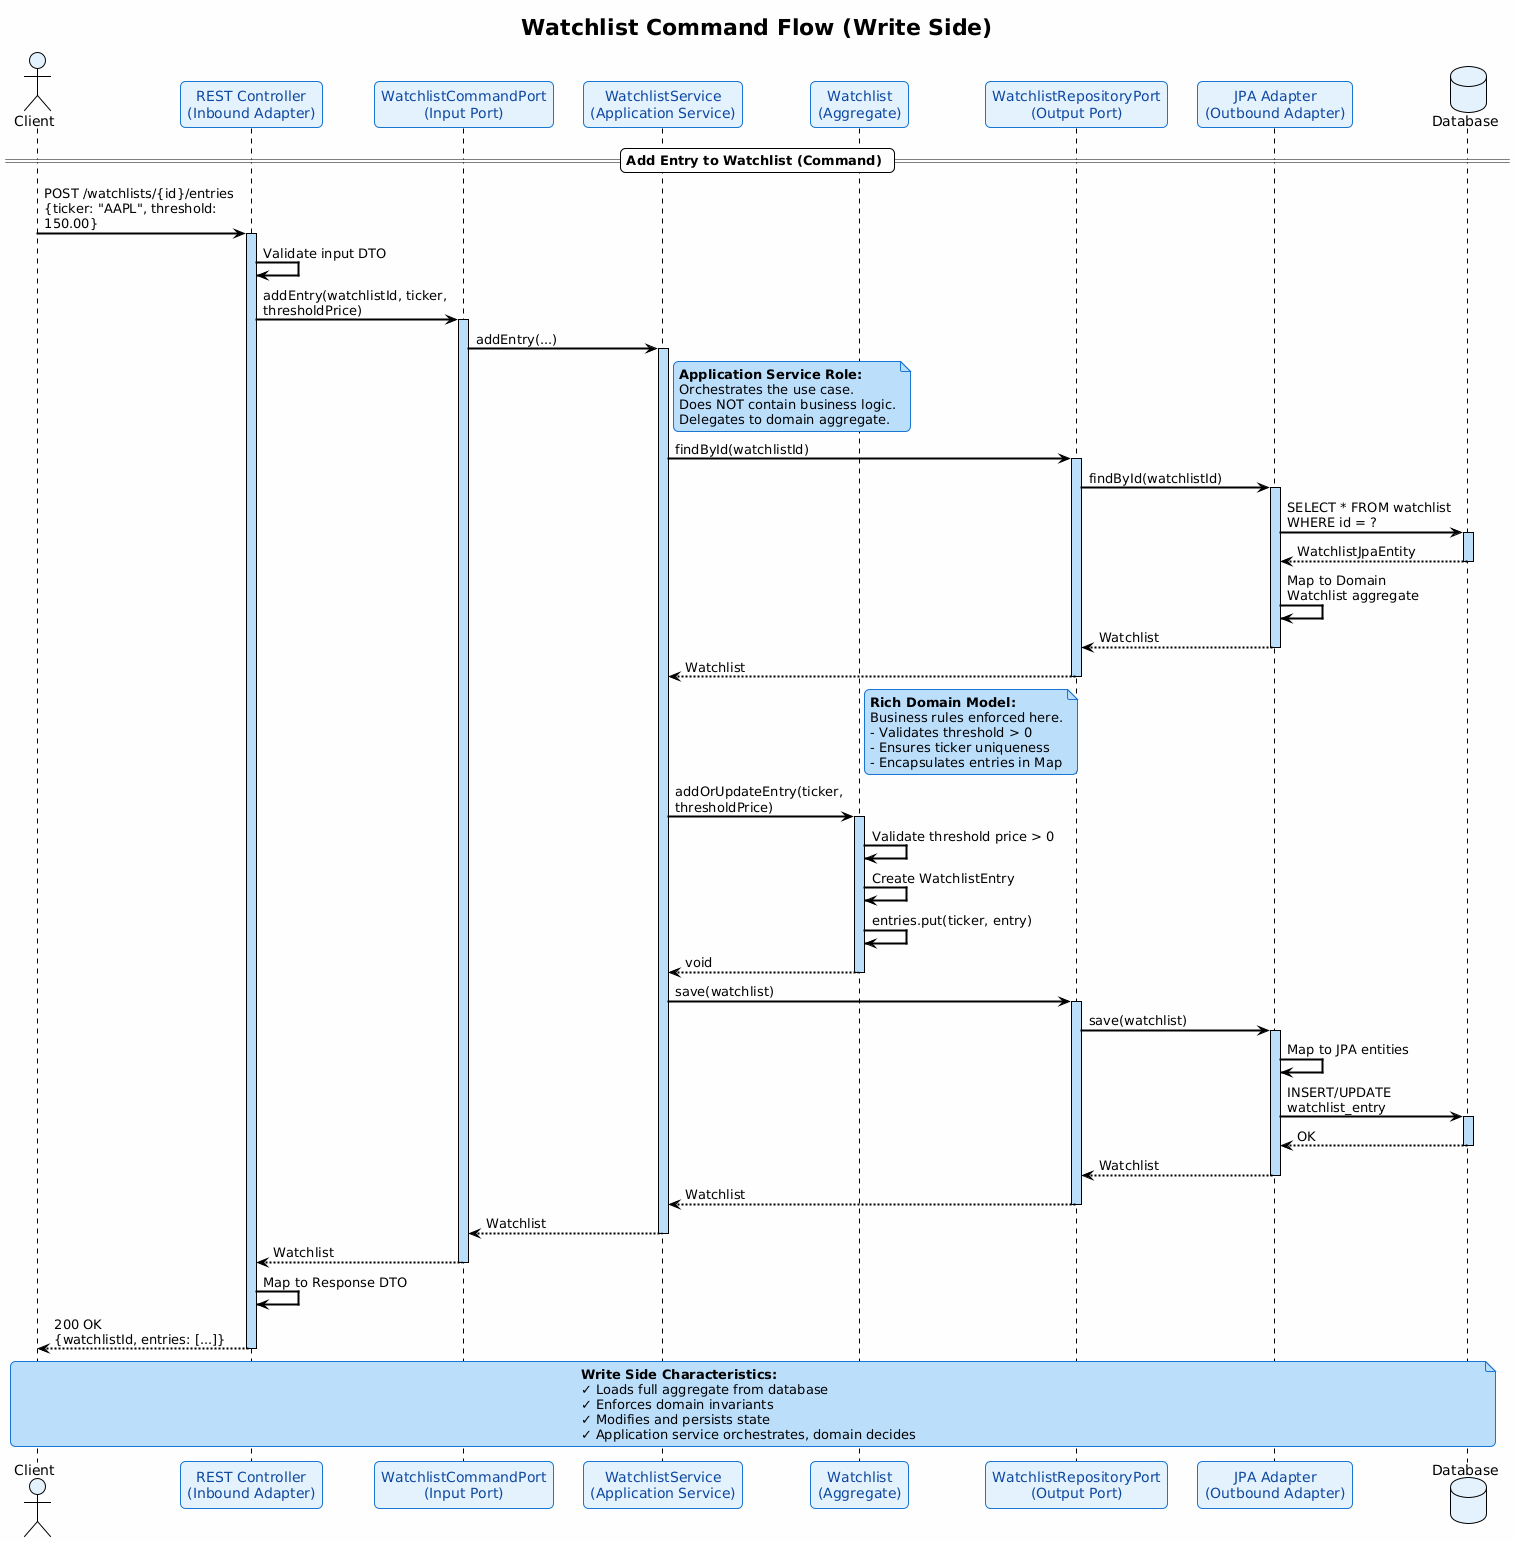

The diagram above was rendered by PlantUML. Its source (embedded in the PNG):
@startuml watchlist-command-flow

!theme plain
title Watchlist Command Flow (Write Side)

skinparam backgroundColor #FEFEFE
skinparam sequenceArrowThickness 2
skinparam roundcorner 10
skinparam maxmessagesize 200

skinparam participant {
    BackgroundColor #E3F2FD
    BorderColor #1976D2
    FontColor #0D47A1
}

skinparam note {
    BackgroundColor #BBDEFB
    BorderColor #1976D2
}

actor "Client" as Client #E3F2FD
participant "REST Controller\n(Inbound Adapter)" as Controller #E3F2FD
participant "WatchlistCommandPort\n(Input Port)" as Port #E3F2FD
participant "WatchlistService\n(Application Service)" as Service #E3F2FD
participant "Watchlist\n(Aggregate)" as Watchlist #E3F2FD
participant "WatchlistRepositoryPort\n(Output Port)" as RepoPort #E3F2FD
participant "JPA Adapter\n(Outbound Adapter)" as JpaAdapter #E3F2FD
database "Database" as DB #E3F2FD

== Add Entry to Watchlist (Command) ==

Client -> Controller : POST /watchlists/{id}/entries\n{ticker: "AAPL", threshold: 150.00}
activate Controller #BBDEFB

Controller -> Controller : Validate input DTO
Controller -> Port : addEntry(watchlistId, ticker, thresholdPrice)
activate Port #BBDEFB

Port -> Service : addEntry(...)
activate Service #BBDEFB

note right of Service #BBDEFB
  **Application Service Role:**
  Orchestrates the use case.
  Does NOT contain business logic.
  Delegates to domain aggregate.
end note

Service -> RepoPort : findById(watchlistId)
activate RepoPort #BBDEFB
RepoPort -> JpaAdapter : findById(watchlistId)
activate JpaAdapter #BBDEFB
JpaAdapter -> DB : SELECT * FROM watchlist\nWHERE id = ?
activate DB #BBDEFB
DB --> JpaAdapter : WatchlistJpaEntity
deactivate DB
JpaAdapter -> JpaAdapter : Map to Domain\nWatchlist aggregate
JpaAdapter --> RepoPort : Watchlist
deactivate JpaAdapter
RepoPort --> Service : Watchlist
deactivate RepoPort

note right of Watchlist #BBDEFB
  **Rich Domain Model:**
  Business rules enforced here.
  - Validates threshold > 0
  - Ensures ticker uniqueness
  - Encapsulates entries in Map
end note

Service -> Watchlist : addOrUpdateEntry(ticker, thresholdPrice)
activate Watchlist #BBDEFB
Watchlist -> Watchlist : Validate threshold price > 0
Watchlist -> Watchlist : Create WatchlistEntry
Watchlist -> Watchlist : entries.put(ticker, entry)
Watchlist --> Service : void
deactivate Watchlist

Service -> RepoPort : save(watchlist)
activate RepoPort #BBDEFB
RepoPort -> JpaAdapter : save(watchlist)
activate JpaAdapter #BBDEFB
JpaAdapter -> JpaAdapter : Map to JPA entities
JpaAdapter -> DB : INSERT/UPDATE watchlist_entry
activate DB #BBDEFB
DB --> JpaAdapter : OK
deactivate DB
JpaAdapter --> RepoPort : Watchlist
deactivate JpaAdapter
RepoPort --> Service : Watchlist
deactivate RepoPort

Service --> Port : Watchlist
deactivate Service
Port --> Controller : Watchlist
deactivate Port

Controller -> Controller : Map to Response DTO
Controller --> Client : 200 OK\n{watchlistId, entries: [...]}
deactivate Controller

note over Client, DB #BBDEFB
  **Write Side Characteristics:**
  ✓ Loads full aggregate from database
  ✓ Enforces domain invariants
  ✓ Modifies and persists state
  ✓ Application service orchestrates, domain decides
end note

@enduml